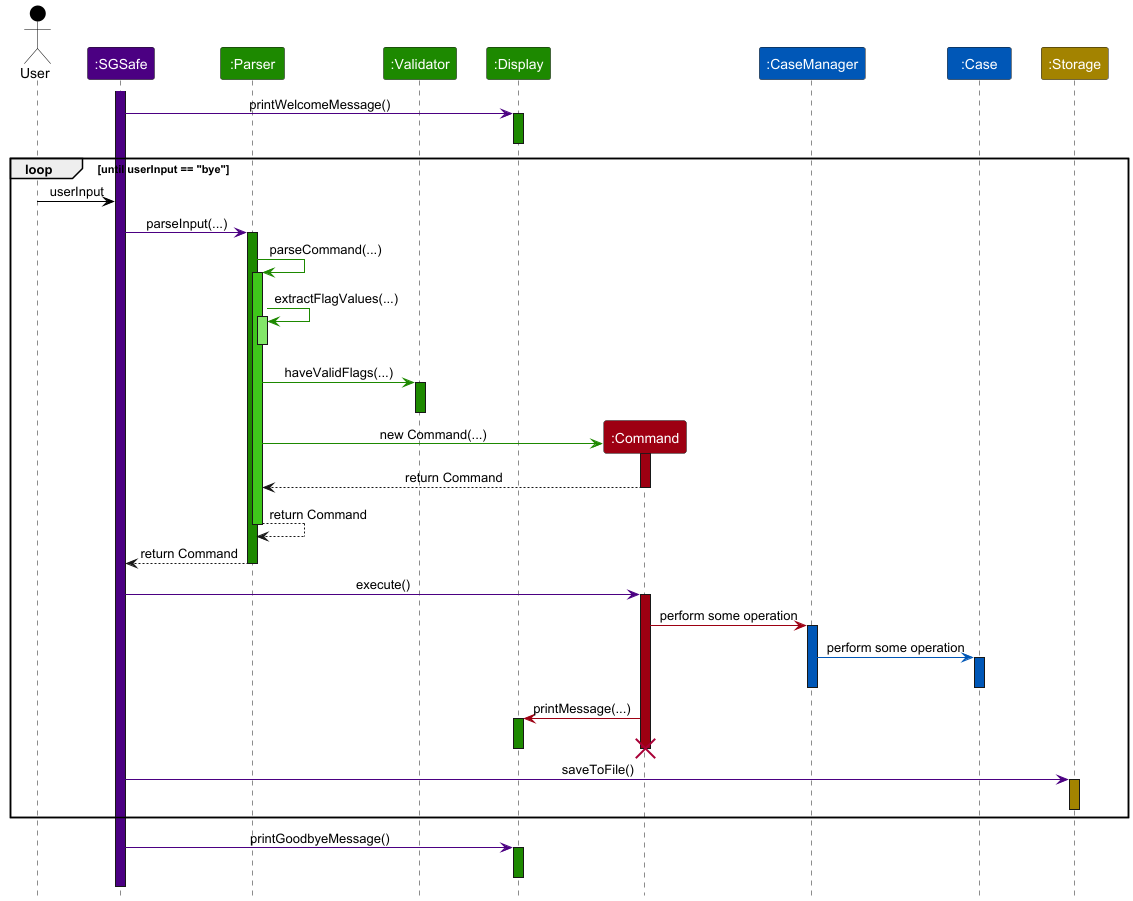

The diagram above was rendered by PlantUML. Its source (embedded in the PNG):
@startuml
!include ../style.puml
skinparam ArrowFontStyle plain

actor User as user USER_COLOR
participant ":SGSafe" as sgsafe MAIN_COLOR
participant ":Parser" as parser UI_COLOR
participant ":Validator" as validator UI_COLOR
participant ":Display" as display UI_COLOR

activate sgsafe MAIN_COLOR

sgsafe -[MAIN_COLOR]> display :printWelcomeMessage()
activate display UI_COLOR
deactivate display UI_COLOR

loop until userInput == "bye"
    user -[USER_COLOR]> sgsafe : userInput

    sgsafe -[MAIN_COLOR]> parser : parseInput(...)
    activate parser UI_COLOR

    parser -[UI_COLOR]> parser : parseCommand(...)
    activate parser UI_COLOR_T2

    parser -[UI_COLOR]> parser : extractFlagValues(...)
    activate parser UI_COLOR_T1
    deactivate parser

    parser -[UI_COLOR]> validator : haveValidFlags(...)
    activate validator UI_COLOR
    deactivate validator

    create participant ":Command" as cmd COMMAND_COLOR
    parser -[UI_COLOR]> cmd : new Command(...)
    activate cmd COMMAND_COLOR
    
    cmd --> parser : return Command
    deactivate cmd
    
    parser --> parser : return Command
    deactivate parser
    
    parser --> sgsafe : return Command
    deactivate parser

    sgsafe -[MAIN_COLOR]> cmd : execute()
    activate cmd COMMAND_COLOR

    participant ":CaseManager" as caseMgr CASEFILE_COLOR
    participant ":Case" as case CASEFILE_COLOR
    participant ":Storage" as storage STORAGE_COLOR

    cmd -[COMMAND_COLOR]> caseMgr : perform some operation
    activate caseMgr CASEFILE_COLOR

    caseMgr -[CASEFILE_COLOR]> case : perform some operation
    activate case CASEFILE_COLOR
    deactivate case
    deactivate caseMgr

    cmd -[COMMAND_COLOR]> display : printMessage(...)
    activate display UI_COLOR
    deactivate display
    deactivate cmd

    destroy cmd

    sgsafe -[MAIN_COLOR]> storage : saveToFile()
    activate storage STORAGE_COLOR
    deactivate storage

end

sgsafe -[MAIN_COLOR]> display :printGoodbyeMessage()
activate display UI_COLOR
deactivate display UI_COLOR

@enduml